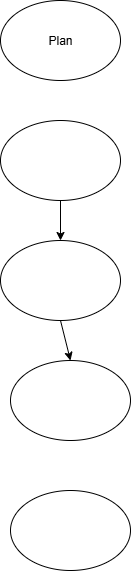

The diagram above was exported from draw.io. Its source (the exported page's mxGraphModel, read from the mxfile embedded in the PNG):
<mxGraphModel dx="1025" dy="463" grid="1" gridSize="10" guides="1" tooltips="1" connect="1" arrows="1" fold="1" page="1" pageScale="1" pageWidth="850" pageHeight="1100" math="0" shadow="0">
  <root>
    <mxCell id="0" />
    <mxCell id="1" parent="0" />
    <mxCell id="Yk-HC_UQ5wGnzQ71yKKY-1" value="Plan" style="ellipse;whiteSpace=wrap;html=1;" vertex="1" parent="1">
      <mxGeometry x="340" y="40" width="120" height="80" as="geometry" />
    </mxCell>
    <mxCell id="Yk-HC_UQ5wGnzQ71yKKY-2" value="" style="ellipse;whiteSpace=wrap;html=1;" vertex="1" parent="1">
      <mxGeometry x="340" y="160" width="120" height="80" as="geometry" />
    </mxCell>
    <mxCell id="Yk-HC_UQ5wGnzQ71yKKY-3" value="" style="ellipse;whiteSpace=wrap;html=1;" vertex="1" parent="1">
      <mxGeometry x="340" y="280" width="120" height="80" as="geometry" />
    </mxCell>
    <mxCell id="Yk-HC_UQ5wGnzQ71yKKY-4" value="" style="ellipse;whiteSpace=wrap;html=1;" vertex="1" parent="1">
      <mxGeometry x="350" y="400" width="120" height="80" as="geometry" />
    </mxCell>
    <mxCell id="Yk-HC_UQ5wGnzQ71yKKY-5" value="" style="ellipse;whiteSpace=wrap;html=1;" vertex="1" parent="1">
      <mxGeometry x="350" y="530" width="120" height="80" as="geometry" />
    </mxCell>
    <mxCell id="Yk-HC_UQ5wGnzQ71yKKY-7" value="" style="endArrow=classic;html=1;rounded=0;exitX=0.5;exitY=1;exitDx=0;exitDy=0;entryX=0.5;entryY=0;entryDx=0;entryDy=0;" edge="1" parent="1" source="Yk-HC_UQ5wGnzQ71yKKY-2" target="Yk-HC_UQ5wGnzQ71yKKY-3">
      <mxGeometry width="50" height="50" relative="1" as="geometry">
        <mxPoint x="400" y="420" as="sourcePoint" />
        <mxPoint x="450" y="370" as="targetPoint" />
      </mxGeometry>
    </mxCell>
    <mxCell id="Yk-HC_UQ5wGnzQ71yKKY-8" value="" style="endArrow=classic;html=1;rounded=0;exitX=0.5;exitY=1;exitDx=0;exitDy=0;entryX=0.5;entryY=0;entryDx=0;entryDy=0;" edge="1" parent="1" source="Yk-HC_UQ5wGnzQ71yKKY-3" target="Yk-HC_UQ5wGnzQ71yKKY-4">
      <mxGeometry width="50" height="50" relative="1" as="geometry">
        <mxPoint x="400" y="420" as="sourcePoint" />
        <mxPoint x="450" y="370" as="targetPoint" />
      </mxGeometry>
    </mxCell>
  </root>
</mxGraphModel>